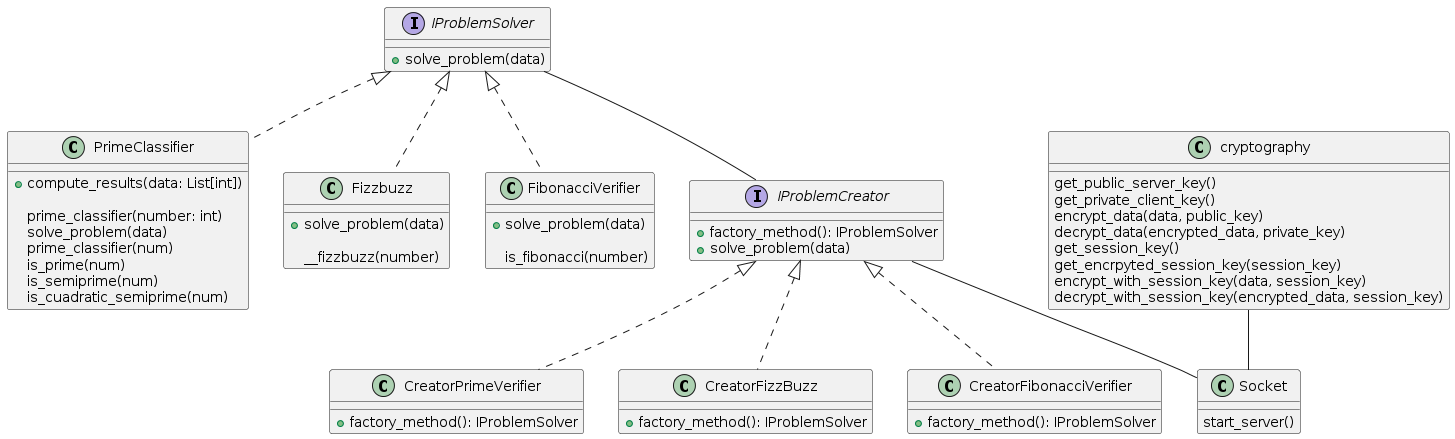

The diagram above was rendered by PlantUML. Its source (embedded in the PNG):
@startuml
interface IProblemSolver {
    + solve_problem(data)
}

class PrimeClassifier  {
    + compute_results(data: List[int])
    
prime_classifier(number: int)
solve_problem(data)
prime_classifier(num)
is_prime(num)
is_semiprime(num)
is_cuadratic_semiprime(num)
}

class Fizzbuzz  {
    + solve_problem(data)
    
__fizzbuzz(number)
}

class FibonacciVerifier  {
    + solve_problem(data)
    
is_fibonacci(number)
}

interface IProblemCreator {
    + factory_method(): IProblemSolver
    + solve_problem(data)
}

class CreatorPrimeVerifier {
    + factory_method(): IProblemSolver
}

class CreatorFizzBuzz  {
    + factory_method(): IProblemSolver
}

class CreatorFibonacciVerifier  {
    + factory_method(): IProblemSolver
}


class cryptography{
    get_public_server_key()
    get_private_client_key()
    encrypt_data(data, public_key)
    decrypt_data(encrypted_data, private_key)
    get_session_key()
    get_encrpyted_session_key(session_key)
encrypt_with_session_key(data, session_key)
   decrypt_with_session_key(encrypted_data, session_key)

}


class Socket {
    
    start_server()

}
IProblemSolver -- IProblemCreator

IProblemCreator -- Socket

cryptography -- Socket

IProblemSolver <|.. PrimeClassifier
IProblemSolver <|.. Fizzbuzz
IProblemSolver <|.. FibonacciVerifier

IProblemCreator <|.. CreatorPrimeVerifier
IProblemCreator <|.. CreatorFizzBuzz
IProblemCreator <|.. CreatorFibonacciVerifier
@enduml